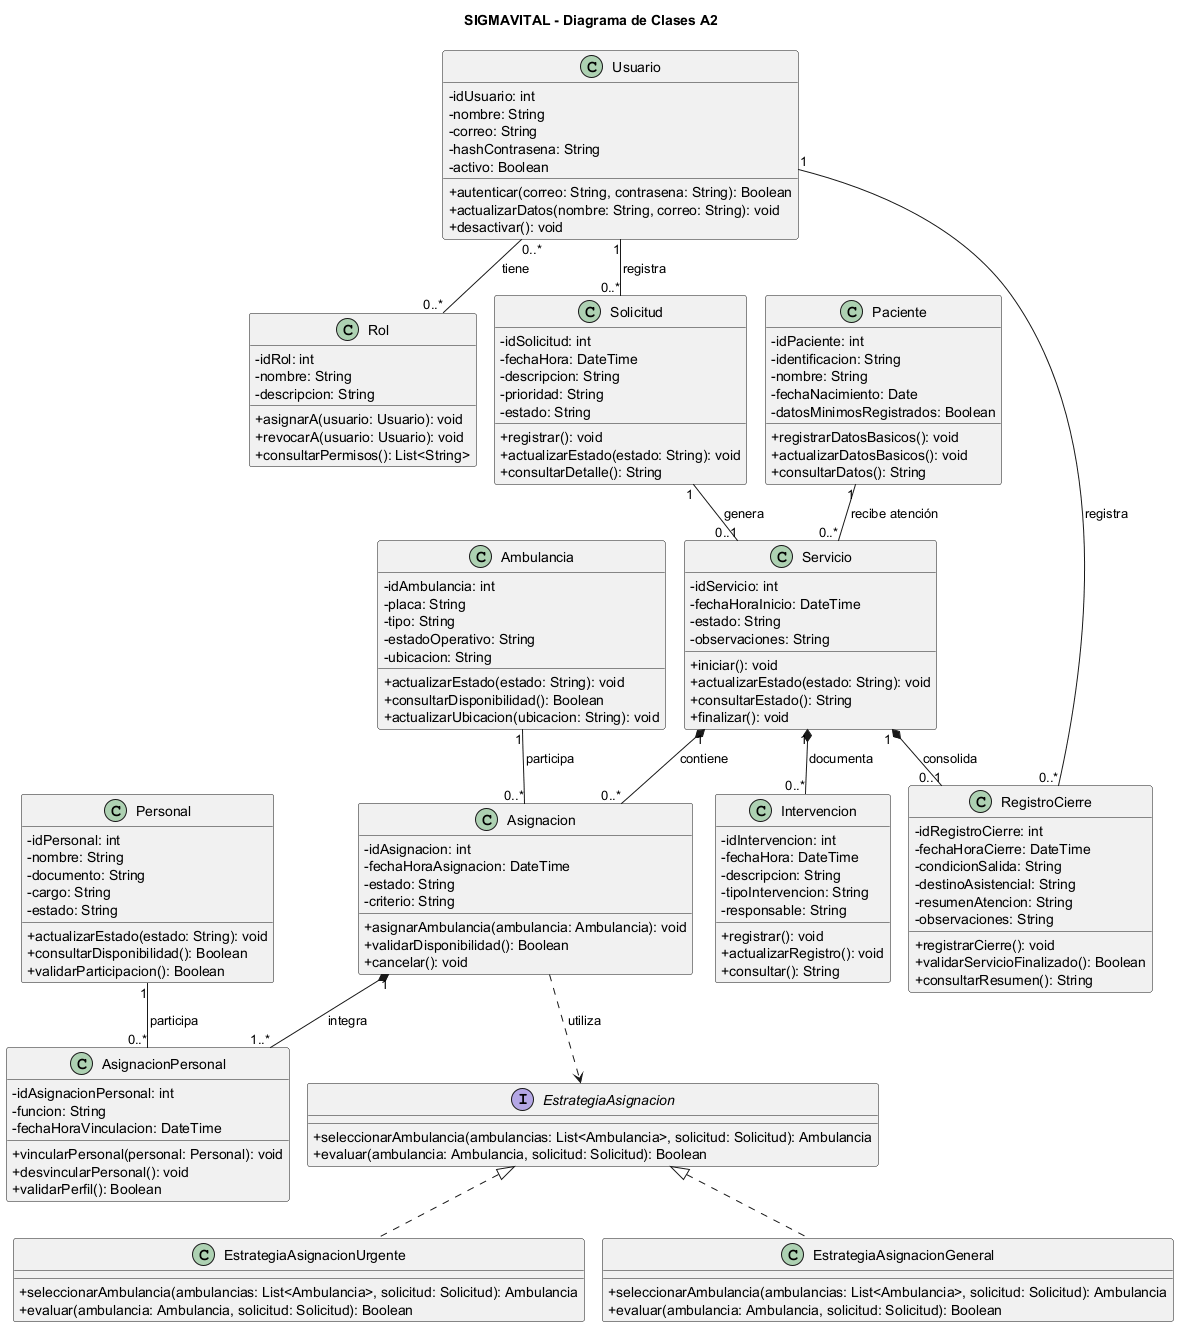

The diagram above was rendered by PlantUML. Its source (embedded in the PNG):
@startuml
!pragma layout smetana
title SIGMAVITAL - Diagrama de Clases A2

skinparam classAttributeIconSize 0

class Usuario {
  -idUsuario: int
  -nombre: String
  -correo: String
  -hashContrasena: String
  -activo: Boolean
  +autenticar(correo: String, contrasena: String): Boolean
  +actualizarDatos(nombre: String, correo: String): void
  +desactivar(): void
}

class Rol {
  -idRol: int
  -nombre: String
  -descripcion: String
  +asignarA(usuario: Usuario): void
  +revocarA(usuario: Usuario): void
  +consultarPermisos(): List<String>
}

class Ambulancia {
  -idAmbulancia: int
  -placa: String
  -tipo: String
  -estadoOperativo: String
  -ubicacion: String
  +actualizarEstado(estado: String): void
  +consultarDisponibilidad(): Boolean
  +actualizarUbicacion(ubicacion: String): void
}

class Personal {
  -idPersonal: int
  -nombre: String
  -documento: String
  -cargo: String
  -estado: String
  +actualizarEstado(estado: String): void
  +consultarDisponibilidad(): Boolean
  +validarParticipacion(): Boolean
}

class Solicitud {
  -idSolicitud: int
  -fechaHora: DateTime
  -descripcion: String
  -prioridad: String
  -estado: String
  +registrar(): void
  +actualizarEstado(estado: String): void
  +consultarDetalle(): String
}

class Servicio {
  -idServicio: int
  -fechaHoraInicio: DateTime
  -estado: String
  -observaciones: String
  +iniciar(): void
  +actualizarEstado(estado: String): void
  +consultarEstado(): String
  +finalizar(): void
}

class Asignacion {
  -idAsignacion: int
  -fechaHoraAsignacion: DateTime
  -estado: String
  -criterio: String
  +asignarAmbulancia(ambulancia: Ambulancia): void
  +validarDisponibilidad(): Boolean
  +cancelar(): void
}

class AsignacionPersonal {
  -idAsignacionPersonal: int
  -funcion: String
  -fechaHoraVinculacion: DateTime
  +vincularPersonal(personal: Personal): void
  +desvincularPersonal(): void
  +validarPerfil(): Boolean
}

class Paciente {
  -idPaciente: int
  -identificacion: String
  -nombre: String
  -fechaNacimiento: Date
  -datosMinimosRegistrados: Boolean
  +registrarDatosBasicos(): void
  +actualizarDatosBasicos(): void
  +consultarDatos(): String
}

class Intervencion {
  -idIntervencion: int
  -fechaHora: DateTime
  -descripcion: String
  -tipoIntervencion: String
  -responsable: String
  +registrar(): void
  +actualizarRegistro(): void
  +consultar(): String
}

class RegistroCierre {
  -idRegistroCierre: int
  -fechaHoraCierre: DateTime
  -condicionSalida: String
  -destinoAsistencial: String
  -resumenAtencion: String
  -observaciones: String
  +registrarCierre(): void
  +validarServicioFinalizado(): Boolean
  +consultarResumen(): String
}

interface EstrategiaAsignacion {
  +seleccionarAmbulancia(ambulancias: List<Ambulancia>, solicitud: Solicitud): Ambulancia
  +evaluar(ambulancia: Ambulancia, solicitud: Solicitud): Boolean
}

class EstrategiaAsignacionUrgente {
  +seleccionarAmbulancia(ambulancias: List<Ambulancia>, solicitud: Solicitud): Ambulancia
  +evaluar(ambulancia: Ambulancia, solicitud: Solicitud): Boolean
}

class EstrategiaAsignacionGeneral {
  +seleccionarAmbulancia(ambulancias: List<Ambulancia>, solicitud: Solicitud): Ambulancia
  +evaluar(ambulancia: Ambulancia, solicitud: Solicitud): Boolean
}

Usuario "0..*" -- "0..*" Rol : tiene
Usuario "1" -- "0..*" Solicitud : registra
Solicitud "1" -- "0..1" Servicio : genera
Servicio "1" *-- "0..*" Asignacion : contiene
Ambulancia "1" -- "0..*" Asignacion : participa
Asignacion "1" *-- "1..*" AsignacionPersonal : integra
Personal "1" -- "0..*" AsignacionPersonal : participa
Servicio "1" *-- "0..*" Intervencion : documenta
Servicio "1" *-- "0..1" RegistroCierre : consolida
Usuario "1" -- "0..*" RegistroCierre : registra

Asignacion ..> EstrategiaAsignacion : utiliza
EstrategiaAsignacion <|.. EstrategiaAsignacionUrgente
EstrategiaAsignacion <|.. EstrategiaAsignacionGeneral

Paciente "1" -- "0..*" Servicio : recibe atención

@enduml